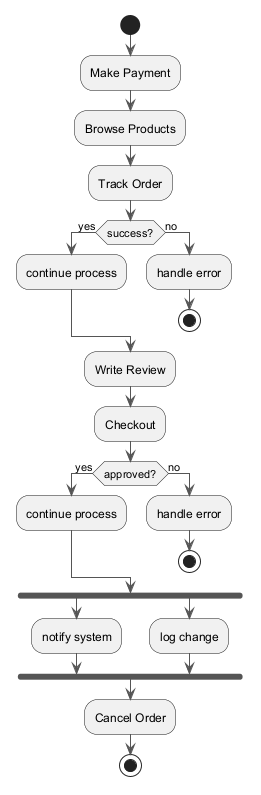

The diagram above was rendered by PlantUML. Its source (embedded in the PNG):
@startuml
skinparam backgroundColor #FFFFFF
skinparam classBackgroundColor #F1F8E9
skinparam classBorderColor #33691E
skinparam ArrowColor #555555
start
:Make Payment;
:Browse Products;
:Track Order;
if (success?) then (yes)
:continue process;
else (no)
:handle error;
stop
endif
:Write Review;
:Checkout;
if (approved?) then (yes)
:continue process;
else (no)
:handle error;
stop
endif
fork
:notify system;
fork again
:log change;
end fork
:Cancel Order;
stop
@enduml